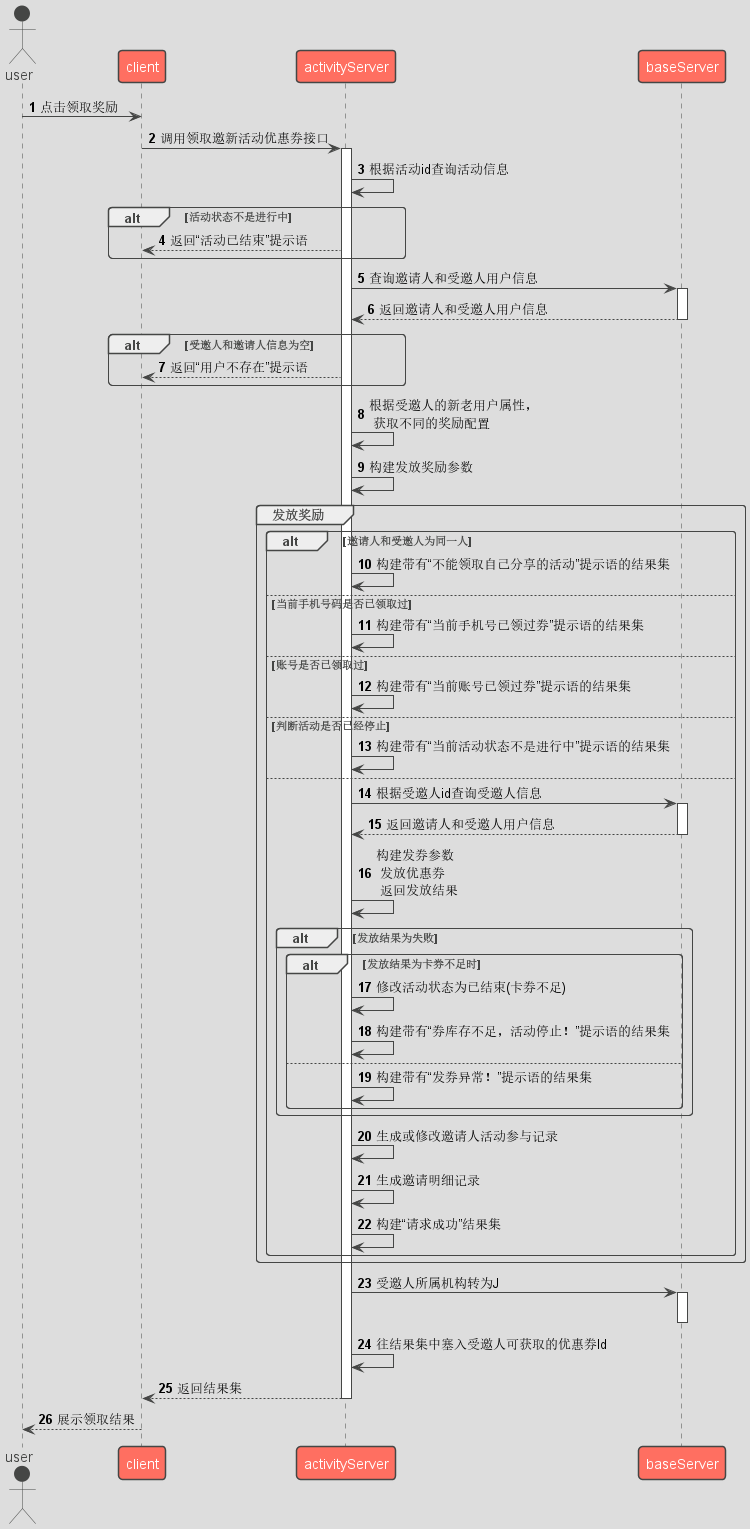

The diagram above was rendered by PlantUML. Its source (embedded in the PNG):
@startuml
'https://plantuml.com/sequence-diagram
!theme toy
autonumber

actor user
user -> client: 点击领取奖励
client -> activityServer: 调用领取邀新活动优惠券接口
activate activityServer
activityServer -> activityServer: 根据活动id查询活动信息
alt 活动状态不是进行中
    activityServer --> client: 返回“活动已结束”提示语
end
activityServer -> baseServer:查询邀请人和受邀人用户信息
activate baseServer
baseServer --> activityServer: 返回邀请人和受邀人用户信息
deactivate baseServer
alt 受邀人和邀请人信息为空
    activityServer --> client: 返回“用户不存在”提示语
end
activityServer -> activityServer: 根据受邀人的新老用户属性，\n 获取不同的奖励配置
activityServer -> activityServer: 构建发放奖励参数
group 发放奖励
    alt 邀请人和受邀人为同一人
        activityServer -> activityServer: 构建带有“不能领取自己分享的活动”提示语的结果集
    else 当前手机号码是否已领取过
        activityServer -> activityServer: 构建带有“当前手机号已领过券”提示语的结果集
    else 账号是否已领取过
        activityServer -> activityServer: 构建带有“当前账号已领过券”提示语的结果集
    else 判断活动是否已经停止
        activityServer -> activityServer: 构建带有“当前活动状态不是进行中”提示语的结果集
    else
        activityServer -> baseServer: 根据受邀人id查询受邀人信息
        activate baseServer
        baseServer --> activityServer: 返回邀请人和受邀人用户信息
        deactivate baseServer
        activityServer -> activityServer: 构建发券参数\n 发放优惠券\n 返回发放结果
        alt 发放结果为失败
            alt 发放结果为卡券不足时
                activityServer -> activityServer: 修改活动状态为已结束(卡券不足)
                activityServer -> activityServer: 构建带有“券库存不足，活动停止！”提示语的结果集
            else
                activityServer -> activityServer: 构建带有“发券异常！”提示语的结果集
            end
        end
        activityServer -> activityServer:生成或修改邀请人活动参与记录
        activityServer -> activityServer:生成邀请明细记录
        activityServer -> activityServer:构建“请求成功”结果集
    end
end
activityServer -> baseServer : 受邀人所属机构转为J
activate baseServer
deactivate baseServer
activityServer -> activityServer: 往结果集中塞入受邀人可获取的优惠券Id
activityServer --> client: 返回结果集
deactivate activityServer
client --> user: 展示领取结果
@enduml